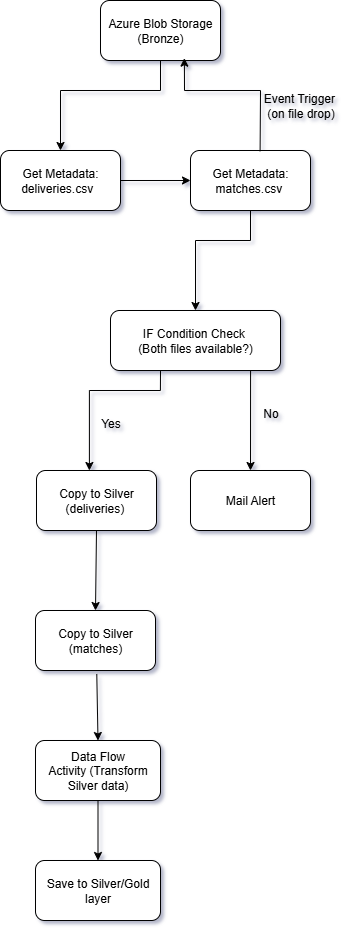

The diagram above was exported from draw.io. Its source (the exported page's mxGraphModel, read from the mxfile embedded in the PNG):
<mxGraphModel dx="1359" dy="562" grid="1" gridSize="10" guides="1" tooltips="1" connect="1" arrows="1" fold="1" page="1" pageScale="1" pageWidth="850" pageHeight="1100" background="#ffffff" math="0" shadow="1">
  <root>
    <mxCell id="0" />
    <mxCell id="1" parent="0" />
    <mxCell id="Rfp-Sa_NqBXx-XXRRBqq-1" value="Azure Blob Storage (Bronze)" style="rounded=1;whiteSpace=wrap;html=1;" parent="1" vertex="1">
      <mxGeometry x="70" y="30" width="120" height="60" as="geometry" />
    </mxCell>
    <mxCell id="Rfp-Sa_NqBXx-XXRRBqq-2" value="Get Metadata:&lt;div&gt;deliveries.csv&amp;nbsp;&amp;nbsp;&lt;/div&gt;" style="rounded=1;whiteSpace=wrap;html=1;" parent="1" vertex="1">
      <mxGeometry x="-30" y="180" width="120" height="60" as="geometry" />
    </mxCell>
    <mxCell id="Rfp-Sa_NqBXx-XXRRBqq-3" value="Get Metadata:&lt;div&gt;matches.csv&amp;nbsp;&lt;/div&gt;" style="rounded=1;whiteSpace=wrap;html=1;" parent="1" vertex="1">
      <mxGeometry x="160" y="180" width="120" height="60" as="geometry" />
    </mxCell>
    <mxCell id="Rfp-Sa_NqBXx-XXRRBqq-4" value="IF Condition Check&amp;nbsp;&lt;div&gt;(Both files available?)&lt;/div&gt;" style="rounded=1;whiteSpace=wrap;html=1;" parent="1" vertex="1">
      <mxGeometry x="80" y="340" width="170" height="60" as="geometry" />
    </mxCell>
    <mxCell id="Rfp-Sa_NqBXx-XXRRBqq-5" value="Copy to Silver&lt;div&gt;(deliveries)&amp;nbsp;&lt;/div&gt;" style="rounded=1;whiteSpace=wrap;html=1;" parent="1" vertex="1">
      <mxGeometry x="6" y="500" width="120" height="60" as="geometry" />
    </mxCell>
    <mxCell id="Rfp-Sa_NqBXx-XXRRBqq-6" value="Mail Alert" style="rounded=1;whiteSpace=wrap;html=1;" parent="1" vertex="1">
      <mxGeometry x="160" y="500" width="120" height="60" as="geometry" />
    </mxCell>
    <mxCell id="Rfp-Sa_NqBXx-XXRRBqq-7" value="&lt;div&gt;Copy to Silver&lt;/div&gt;&lt;div&gt;&amp;nbsp;(matches)&amp;nbsp;&lt;/div&gt;" style="rounded=1;whiteSpace=wrap;html=1;" parent="1" vertex="1">
      <mxGeometry x="5" y="640" width="120" height="60" as="geometry" />
    </mxCell>
    <mxCell id="Rfp-Sa_NqBXx-XXRRBqq-8" value="&lt;div&gt;Data Flow Activity&lt;span style=&quot;background-color: transparent; color: light-dark(rgb(0, 0, 0), rgb(255, 255, 255));&quot;&gt;&amp;nbsp;(Transform Silver data)&lt;/span&gt;&lt;/div&gt;" style="rounded=1;whiteSpace=wrap;html=1;" parent="1" vertex="1">
      <mxGeometry x="5" y="770" width="125" height="60" as="geometry" />
    </mxCell>
    <mxCell id="Rfp-Sa_NqBXx-XXRRBqq-9" value="Save to Silver/Gold layer" style="rounded=1;whiteSpace=wrap;html=1;" parent="1" vertex="1">
      <mxGeometry x="5" y="890" width="125" height="60" as="geometry" />
    </mxCell>
    <mxCell id="Rfp-Sa_NqBXx-XXRRBqq-10" value="" style="endArrow=classic;html=1;rounded=0;exitX=0.5;exitY=1;exitDx=0;exitDy=0;" parent="1" source="Rfp-Sa_NqBXx-XXRRBqq-1" target="Rfp-Sa_NqBXx-XXRRBqq-2" edge="1">
      <mxGeometry width="50" height="50" relative="1" as="geometry">
        <mxPoint x="130" y="120" as="sourcePoint" />
        <mxPoint x="40" y="90" as="targetPoint" />
        <Array as="points">
          <mxPoint x="130" y="120" />
          <mxPoint x="30" y="120" />
        </Array>
      </mxGeometry>
    </mxCell>
    <mxCell id="Rfp-Sa_NqBXx-XXRRBqq-11" value="" style="endArrow=classic;html=1;rounded=0;exitX=0.58;exitY=0.012;exitDx=0;exitDy=0;exitPerimeter=0;entryX=0.699;entryY=0.961;entryDx=0;entryDy=0;entryPerimeter=0;" parent="1" source="Rfp-Sa_NqBXx-XXRRBqq-3" target="Rfp-Sa_NqBXx-XXRRBqq-1" edge="1">
      <mxGeometry width="50" height="50" relative="1" as="geometry">
        <mxPoint x="230" y="170" as="sourcePoint" />
        <mxPoint x="280" y="120" as="targetPoint" />
        <Array as="points">
          <mxPoint x="230" y="120" />
          <mxPoint x="154" y="120" />
        </Array>
      </mxGeometry>
    </mxCell>
    <mxCell id="Rfp-Sa_NqBXx-XXRRBqq-12" value="" style="endArrow=classic;html=1;rounded=0;entryX=0;entryY=0.5;entryDx=0;entryDy=0;exitX=1;exitY=0.5;exitDx=0;exitDy=0;" parent="1" source="Rfp-Sa_NqBXx-XXRRBqq-2" target="Rfp-Sa_NqBXx-XXRRBqq-3" edge="1">
      <mxGeometry width="50" height="50" relative="1" as="geometry">
        <mxPoint x="105" y="260" as="sourcePoint" />
        <mxPoint x="155" y="210" as="targetPoint" />
      </mxGeometry>
    </mxCell>
    <mxCell id="Rfp-Sa_NqBXx-XXRRBqq-14" value="" style="endArrow=classic;html=1;rounded=0;exitX=0.5;exitY=1;exitDx=0;exitDy=0;entryX=0.5;entryY=0;entryDx=0;entryDy=0;" parent="1" source="Rfp-Sa_NqBXx-XXRRBqq-3" target="Rfp-Sa_NqBXx-XXRRBqq-4" edge="1">
      <mxGeometry width="50" height="50" relative="1" as="geometry">
        <mxPoint x="300" y="220" as="sourcePoint" />
        <mxPoint x="350" y="170" as="targetPoint" />
        <Array as="points">
          <mxPoint x="220" y="270" />
          <mxPoint x="165" y="270" />
        </Array>
      </mxGeometry>
    </mxCell>
    <mxCell id="Rfp-Sa_NqBXx-XXRRBqq-15" value="" style="endArrow=classic;html=1;rounded=0;exitX=0.33;exitY=1.009;exitDx=0;exitDy=0;exitPerimeter=0;entryX=0.5;entryY=0;entryDx=0;entryDy=0;" parent="1" edge="1">
      <mxGeometry width="50" height="50" relative="1" as="geometry">
        <mxPoint x="130.0000000000001" y="400.53999999999996" as="sourcePoint" />
        <mxPoint x="58.89999999999998" y="500" as="targetPoint" />
        <Array as="points">
          <mxPoint x="129.89999999999998" y="420" />
          <mxPoint x="58.89999999999998" y="420" />
        </Array>
      </mxGeometry>
    </mxCell>
    <mxCell id="Rfp-Sa_NqBXx-XXRRBqq-16" value="" style="endArrow=classic;html=1;rounded=0;exitX=0.824;exitY=1;exitDx=0;exitDy=0;exitPerimeter=0;entryX=0.5;entryY=0;entryDx=0;entryDy=0;" parent="1" source="Rfp-Sa_NqBXx-XXRRBqq-4" target="Rfp-Sa_NqBXx-XXRRBqq-6" edge="1">
      <mxGeometry width="50" height="50" relative="1" as="geometry">
        <mxPoint x="221.8599999999999" y="399.9999999999999" as="sourcePoint" />
        <mxPoint x="249.99999999999977" y="503.66" as="targetPoint" />
      </mxGeometry>
    </mxCell>
    <mxCell id="Rfp-Sa_NqBXx-XXRRBqq-17" value="" style="endArrow=classic;html=1;rounded=0;entryX=0.5;entryY=0;entryDx=0;entryDy=0;exitX=0.5;exitY=1;exitDx=0;exitDy=0;" parent="1" source="Rfp-Sa_NqBXx-XXRRBqq-5" target="Rfp-Sa_NqBXx-XXRRBqq-7" edge="1">
      <mxGeometry width="50" height="50" relative="1" as="geometry">
        <mxPoint x="65" y="570" as="sourcePoint" />
        <mxPoint x="130" y="570" as="targetPoint" />
      </mxGeometry>
    </mxCell>
    <mxCell id="Rfp-Sa_NqBXx-XXRRBqq-18" value="" style="endArrow=classic;html=1;rounded=0;exitX=0.563;exitY=1.058;exitDx=0;exitDy=0;entryX=0.5;entryY=0;entryDx=0;entryDy=0;exitPerimeter=0;" parent="1" target="Rfp-Sa_NqBXx-XXRRBqq-8" edge="1">
      <mxGeometry width="50" height="50" relative="1" as="geometry">
        <mxPoint x="66.27999999999994" y="703.48" as="sourcePoint" />
        <mxPoint x="63.72" y="810" as="targetPoint" />
        <Array as="points" />
      </mxGeometry>
    </mxCell>
    <mxCell id="Rfp-Sa_NqBXx-XXRRBqq-19" value="" style="endArrow=classic;html=1;rounded=0;exitX=0.5;exitY=1;exitDx=0;exitDy=0;" parent="1" source="Rfp-Sa_NqBXx-XXRRBqq-8" target="Rfp-Sa_NqBXx-XXRRBqq-9" edge="1">
      <mxGeometry width="50" height="50" relative="1" as="geometry">
        <mxPoint x="80" y="870" as="sourcePoint" />
        <mxPoint x="130" y="820" as="targetPoint" />
      </mxGeometry>
    </mxCell>
    <mxCell id="Rfp-Sa_NqBXx-XXRRBqq-21" value="Event Trigger&amp;nbsp;&lt;div&gt;(on file drop)&lt;/div&gt;" style="text;html=1;align=center;verticalAlign=middle;resizable=0;points=[];autosize=1;strokeColor=none;fillColor=none;" parent="1" vertex="1">
      <mxGeometry x="220" y="115" width="100" height="40" as="geometry" />
    </mxCell>
    <mxCell id="Rfp-Sa_NqBXx-XXRRBqq-22" value="Yes" style="text;html=1;align=center;verticalAlign=middle;resizable=0;points=[];autosize=1;strokeColor=none;fillColor=none;" parent="1" vertex="1">
      <mxGeometry x="60" y="438" width="40" height="30" as="geometry" />
    </mxCell>
    <mxCell id="Rfp-Sa_NqBXx-XXRRBqq-23" value="No" style="text;html=1;align=center;verticalAlign=middle;resizable=0;points=[];autosize=1;strokeColor=none;fillColor=none;" parent="1" vertex="1">
      <mxGeometry x="220" y="428" width="40" height="30" as="geometry" />
    </mxCell>
  </root>
</mxGraphModel>